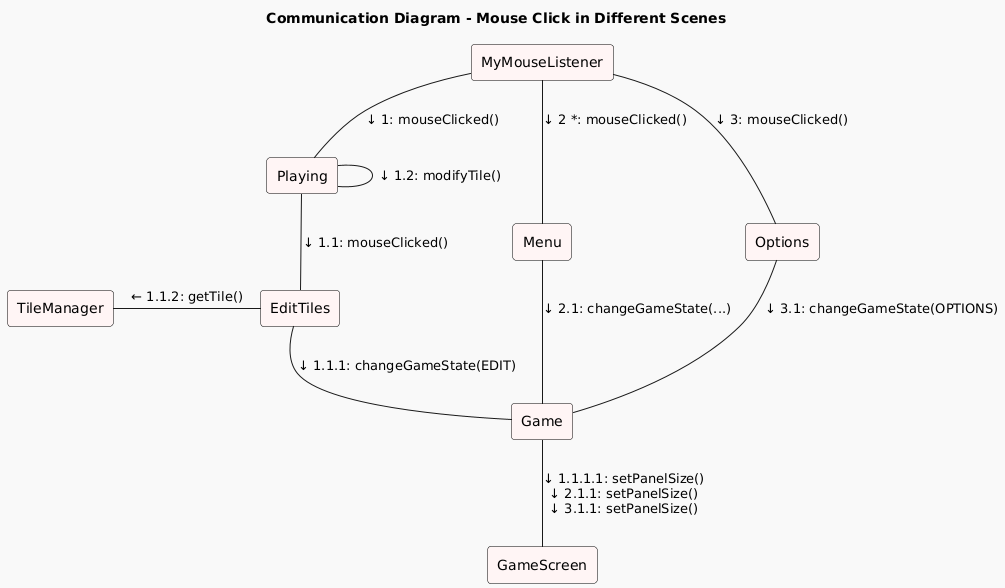

The diagram above was rendered by PlantUML. Its source (embedded in the PNG):
@startuml
!theme mars

title Communication Diagram - Mouse Click in Different Scenes

skinparam linestyle ortho
skinparam rectangle {
  backgroundColor #FFF5F5
  borderColor Black
}

' Participants
rectangle "MyMouseListener" as Mouse
rectangle "Playing" as Playing
rectangle "EditTiles" as EditTiles
rectangle "TileManager" as TileManager
rectangle "Menu" as Menu
rectangle "Options" as Options
rectangle "Game" as Game
rectangle "GameScreen" as GameScreen

' Click in Edit Mode
Mouse -down- Playing : ↓ 1: mouseClicked()
Playing -down- EditTiles : ↓ 1.1: mouseClicked()
EditTiles -down- Game : ↓ 1.1.1: changeGameState(EDIT)
Game -down- GameScreen : ↓ 1.1.1.1: setPanelSize()\n↓ 2.1.1: setPanelSize()\n↓ 3.1.1: setPanelSize()
EditTiles -left- TileManager : ← 1.1.2: getTile()
Playing -down- Playing : ↓ 1.2: modifyTile()

' Click in Menu
Mouse -down- Menu : ↓ 2 *: mouseClicked()
Menu -down- Game : ↓ 2.1: changeGameState(...)

' Click in Options
Mouse -down- Options : ↓ 3: mouseClicked()
Options -down- Game : ↓ 3.1: changeGameState(OPTIONS)
@enduml